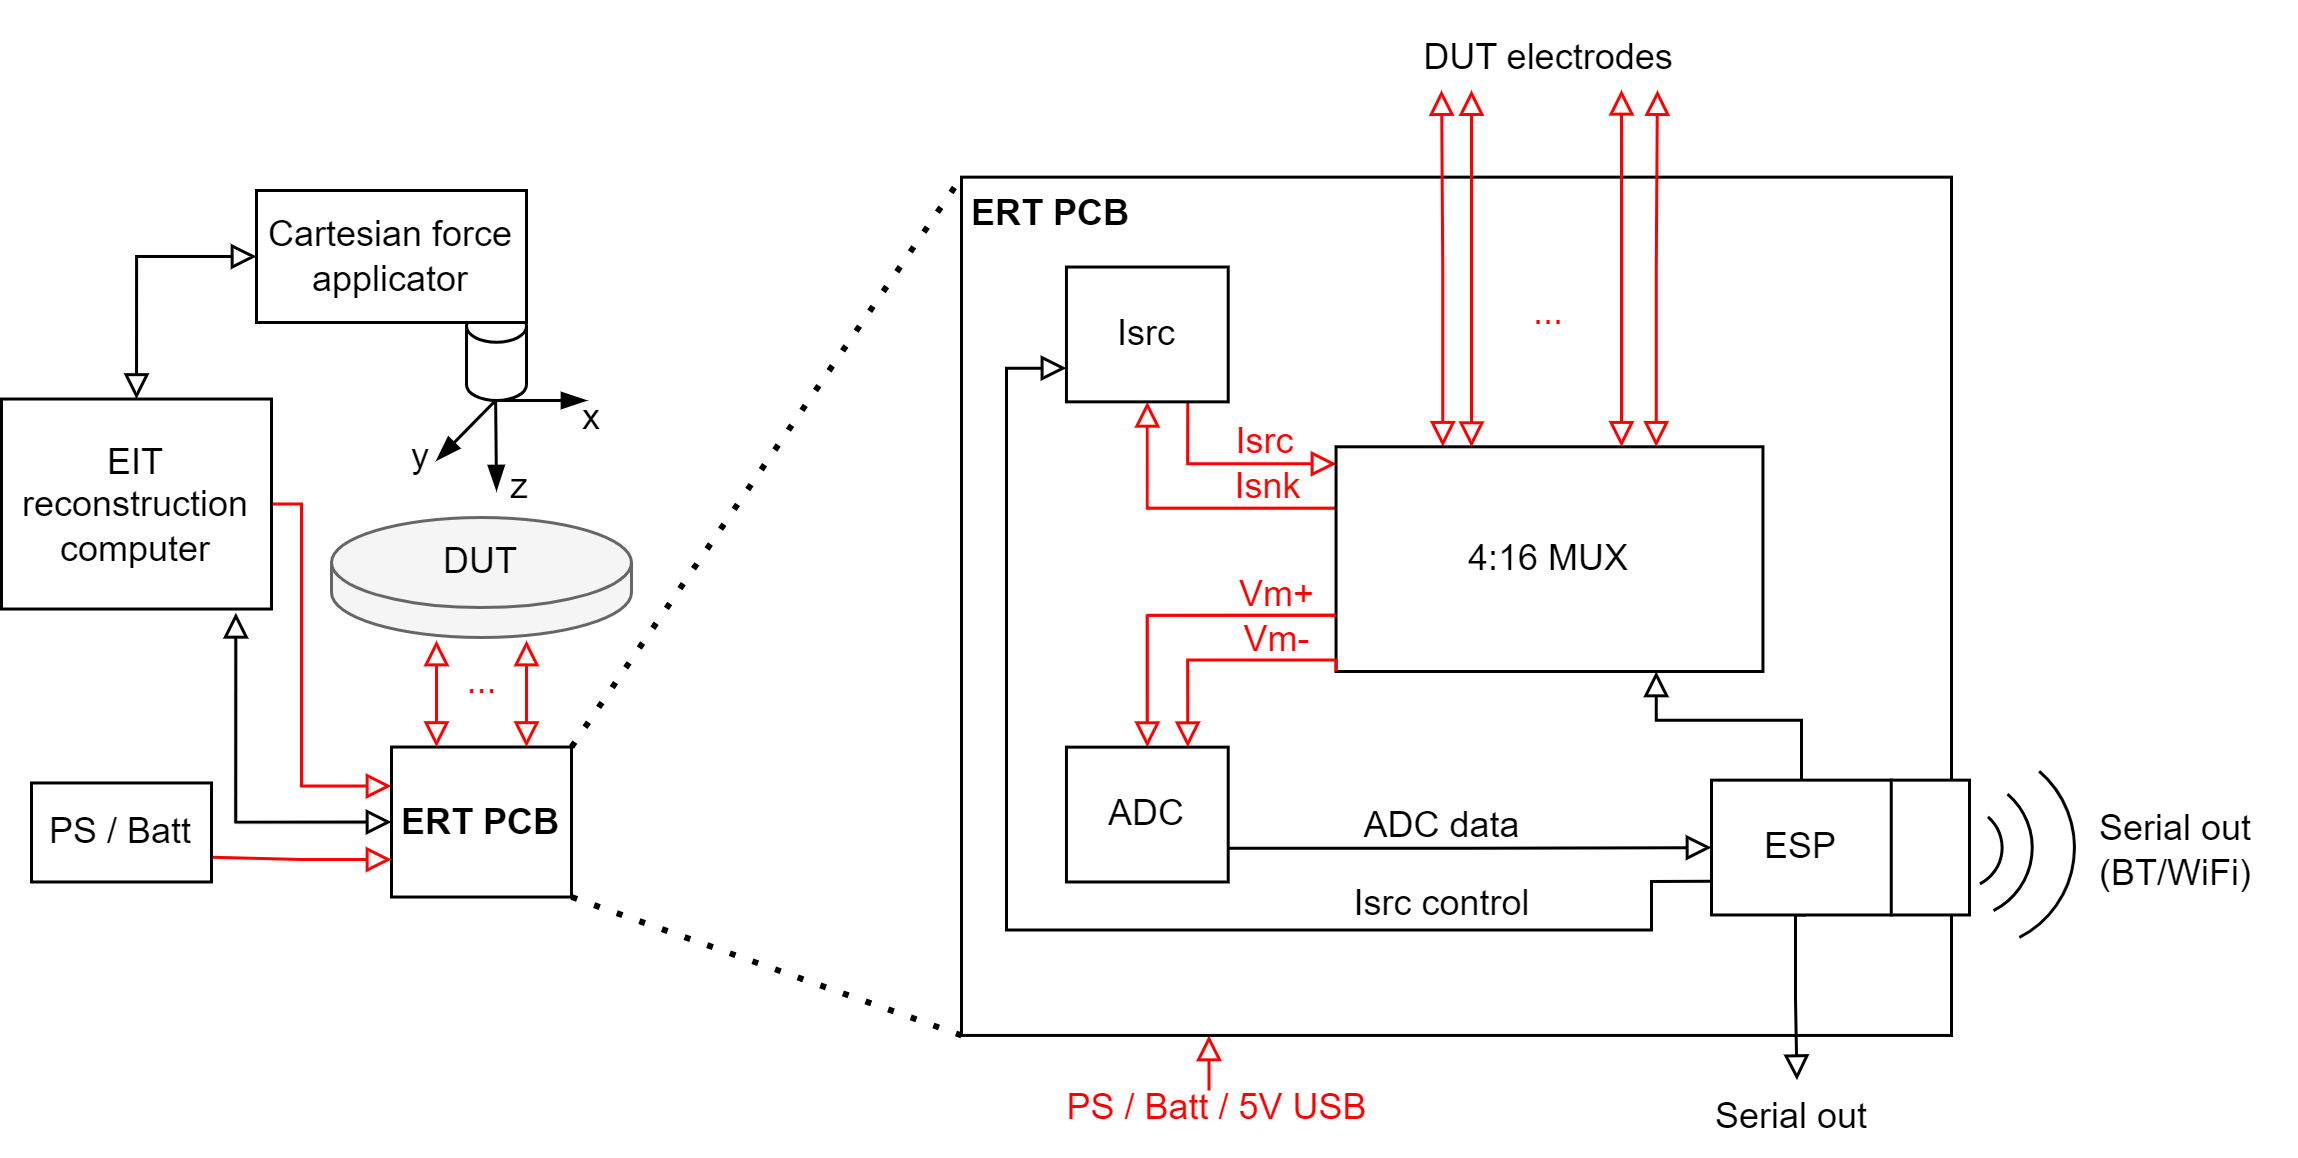

The diagram above was exported from draw.io. Its source (the exported page's mxGraphModel, read from the mxfile embedded in the PNG):
<mxGraphModel dx="814" dy="543" grid="1" gridSize="10" guides="1" tooltips="1" connect="1" arrows="1" fold="1" page="1" pageScale="1" pageWidth="827" pageHeight="1169" math="0" shadow="0">
  <root>
    <mxCell id="0" />
    <mxCell id="1" parent="0" />
    <mxCell id="PzqIe1YKlX3_jyHiNZFb-1" value="" style="shape=cylinder3;whiteSpace=wrap;html=1;boundedLbl=1;backgroundOutline=1;size=5.285714285714278;" vertex="1" parent="1">
      <mxGeometry x="425" y="210" width="20" height="30" as="geometry" />
    </mxCell>
    <mxCell id="PzqIe1YKlX3_jyHiNZFb-2" value="&lt;div&gt;&lt;br&gt;&lt;/div&gt;" style="shape=cylinder3;whiteSpace=wrap;html=1;boundedLbl=1;backgroundOutline=1;size=15;fillColor=#f5f5f5;fontColor=#333333;strokeColor=#666666;" vertex="1" parent="1">
      <mxGeometry x="380" y="279" width="100" height="40" as="geometry" />
    </mxCell>
    <mxCell id="PzqIe1YKlX3_jyHiNZFb-3" style="edgeStyle=orthogonalEdgeStyle;rounded=0;orthogonalLoop=1;jettySize=auto;html=1;exitX=0.868;exitY=1.018;exitDx=0;exitDy=0;entryX=0;entryY=0.5;entryDx=0;entryDy=0;startArrow=block;startFill=0;endArrow=block;endFill=0;exitPerimeter=0;" edge="1" parent="1" source="PzqIe1YKlX3_jyHiNZFb-5" target="PzqIe1YKlX3_jyHiNZFb-6">
      <mxGeometry relative="1" as="geometry">
        <mxPoint x="540" y="405.51" as="targetPoint" />
        <Array as="points">
          <mxPoint x="349" y="381" />
        </Array>
      </mxGeometry>
    </mxCell>
    <mxCell id="PzqIe1YKlX3_jyHiNZFb-4" style="edgeStyle=orthogonalEdgeStyle;rounded=0;orthogonalLoop=1;jettySize=auto;html=1;exitX=1;exitY=0.5;exitDx=0;exitDy=0;entryX=0;entryY=0.25;entryDx=0;entryDy=0;strokeColor=#FF0000;endArrow=block;endFill=0;fillColor=#f8cecc;" edge="1" parent="1" source="PzqIe1YKlX3_jyHiNZFb-5" target="PzqIe1YKlX3_jyHiNZFb-6">
      <mxGeometry relative="1" as="geometry">
        <Array as="points">
          <mxPoint x="370" y="274.51" />
          <mxPoint x="370" y="368.51" />
          <mxPoint x="400" y="368.51" />
        </Array>
      </mxGeometry>
    </mxCell>
    <mxCell id="PzqIe1YKlX3_jyHiNZFb-5" value="EIT reconstruction computer" style="rounded=0;whiteSpace=wrap;html=1;" vertex="1" parent="1">
      <mxGeometry x="270" y="239.51" width="90" height="70" as="geometry" />
    </mxCell>
    <mxCell id="PzqIe1YKlX3_jyHiNZFb-6" value="&lt;b&gt;ERT PCB&lt;/b&gt;" style="rounded=0;whiteSpace=wrap;html=1;" vertex="1" parent="1">
      <mxGeometry x="400" y="355.51" width="60" height="50" as="geometry" />
    </mxCell>
    <mxCell id="PzqIe1YKlX3_jyHiNZFb-9" style="edgeStyle=orthogonalEdgeStyle;rounded=0;orthogonalLoop=1;jettySize=auto;html=1;exitX=0;exitY=0.5;exitDx=0;exitDy=0;entryX=0.5;entryY=0;entryDx=0;entryDy=0;startArrow=block;startFill=0;endArrow=block;endFill=0;" edge="1" parent="1" source="PzqIe1YKlX3_jyHiNZFb-10" target="PzqIe1YKlX3_jyHiNZFb-5">
      <mxGeometry relative="1" as="geometry" />
    </mxCell>
    <mxCell id="PzqIe1YKlX3_jyHiNZFb-10" value="Cartesian force applicator" style="rounded=0;whiteSpace=wrap;html=1;" vertex="1" parent="1">
      <mxGeometry x="355" y="170" width="90" height="44" as="geometry" />
    </mxCell>
    <mxCell id="PzqIe1YKlX3_jyHiNZFb-11" value="" style="endArrow=blockThin;html=1;rounded=0;endFill=1;" edge="1" parent="1">
      <mxGeometry width="50" height="50" relative="1" as="geometry">
        <mxPoint x="434.71" y="240" as="sourcePoint" />
        <mxPoint x="435" y="270" as="targetPoint" />
      </mxGeometry>
    </mxCell>
    <mxCell id="PzqIe1YKlX3_jyHiNZFb-12" value="" style="endArrow=blockThin;html=1;rounded=0;endFill=1;" edge="1" parent="1">
      <mxGeometry width="50" height="50" relative="1" as="geometry">
        <mxPoint x="434.71" y="240" as="sourcePoint" />
        <mxPoint x="465" y="240" as="targetPoint" />
      </mxGeometry>
    </mxCell>
    <mxCell id="PzqIe1YKlX3_jyHiNZFb-13" value="" style="endArrow=blockThin;html=1;rounded=0;endFill=1;" edge="1" parent="1">
      <mxGeometry width="50" height="50" relative="1" as="geometry">
        <mxPoint x="434.71" y="240" as="sourcePoint" />
        <mxPoint x="415" y="260" as="targetPoint" />
      </mxGeometry>
    </mxCell>
    <mxCell id="PzqIe1YKlX3_jyHiNZFb-14" value="x" style="text;html=1;strokeColor=none;fillColor=none;align=center;verticalAlign=middle;whiteSpace=wrap;rounded=0;" vertex="1" parent="1">
      <mxGeometry x="462" y="236" width="10" height="20" as="geometry" />
    </mxCell>
    <mxCell id="PzqIe1YKlX3_jyHiNZFb-15" value="y" style="text;html=1;strokeColor=none;fillColor=none;align=center;verticalAlign=middle;whiteSpace=wrap;rounded=0;" vertex="1" parent="1">
      <mxGeometry x="405" y="249" width="10" height="20" as="geometry" />
    </mxCell>
    <mxCell id="PzqIe1YKlX3_jyHiNZFb-16" value="z" style="text;html=1;strokeColor=none;fillColor=none;align=center;verticalAlign=middle;whiteSpace=wrap;rounded=0;" vertex="1" parent="1">
      <mxGeometry x="438" y="259" width="10" height="20" as="geometry" />
    </mxCell>
    <mxCell id="PzqIe1YKlX3_jyHiNZFb-17" value="DUT" style="text;html=1;strokeColor=none;fillColor=none;align=center;verticalAlign=middle;whiteSpace=wrap;rounded=0;" vertex="1" parent="1">
      <mxGeometry x="415" y="284" width="30" height="20" as="geometry" />
    </mxCell>
    <mxCell id="PzqIe1YKlX3_jyHiNZFb-18" style="edgeStyle=orthogonalEdgeStyle;rounded=0;orthogonalLoop=1;jettySize=auto;html=1;exitX=0.5;exitY=0;exitDx=0;exitDy=0;strokeColor=#FF0000;startArrow=block;startFill=0;endArrow=block;endFill=0;fillColor=#f8cecc;" edge="1" parent="1">
      <mxGeometry relative="1" as="geometry">
        <mxPoint x="415" y="355.51" as="sourcePoint" />
        <mxPoint x="415" y="320" as="targetPoint" />
      </mxGeometry>
    </mxCell>
    <mxCell id="PzqIe1YKlX3_jyHiNZFb-69" style="edgeStyle=orthogonalEdgeStyle;rounded=0;orthogonalLoop=1;jettySize=auto;html=1;exitX=0.25;exitY=1;exitDx=0;exitDy=0;startArrow=block;startFill=0;endArrow=none;endFill=0;fillColor=#f8cecc;strokeColor=#FF0000;" edge="1" parent="1" source="PzqIe1YKlX3_jyHiNZFb-19">
      <mxGeometry relative="1" as="geometry">
        <mxPoint x="672.5" y="470" as="targetPoint" />
      </mxGeometry>
    </mxCell>
    <mxCell id="PzqIe1YKlX3_jyHiNZFb-19" value="" style="rounded=0;whiteSpace=wrap;html=1;" vertex="1" parent="1">
      <mxGeometry x="590" y="165.55" width="330" height="286.1" as="geometry" />
    </mxCell>
    <mxCell id="PzqIe1YKlX3_jyHiNZFb-31" style="edgeStyle=orthogonalEdgeStyle;rounded=0;orthogonalLoop=1;jettySize=auto;html=1;exitX=0.002;exitY=0.274;exitDx=0;exitDy=0;entryX=0.5;entryY=1;entryDx=0;entryDy=0;endArrow=block;endFill=0;startArrow=none;startFill=0;fillColor=#f8cecc;strokeColor=#FF0000;exitPerimeter=0;" edge="1" parent="1" source="PzqIe1YKlX3_jyHiNZFb-23" target="PzqIe1YKlX3_jyHiNZFb-24">
      <mxGeometry relative="1" as="geometry" />
    </mxCell>
    <mxCell id="PzqIe1YKlX3_jyHiNZFb-32" style="edgeStyle=orthogonalEdgeStyle;rounded=0;orthogonalLoop=1;jettySize=auto;html=1;exitX=0.001;exitY=0.076;exitDx=0;exitDy=0;entryX=0.75;entryY=1;entryDx=0;entryDy=0;endArrow=none;endFill=0;startArrow=block;startFill=0;exitPerimeter=0;fillColor=#f8cecc;strokeColor=#FF0000;" edge="1" parent="1" source="PzqIe1YKlX3_jyHiNZFb-23" target="PzqIe1YKlX3_jyHiNZFb-24">
      <mxGeometry relative="1" as="geometry">
        <Array as="points">
          <mxPoint x="665" y="261.55" />
        </Array>
      </mxGeometry>
    </mxCell>
    <mxCell id="PzqIe1YKlX3_jyHiNZFb-40" style="edgeStyle=orthogonalEdgeStyle;rounded=0;orthogonalLoop=1;jettySize=auto;html=1;exitX=0.25;exitY=0;exitDx=0;exitDy=0;endArrow=block;endFill=0;startArrow=block;startFill=0;fillColor=#f8cecc;strokeColor=#FF0000;" edge="1" parent="1" source="PzqIe1YKlX3_jyHiNZFb-23">
      <mxGeometry relative="1" as="geometry">
        <mxPoint x="750" y="136.55" as="targetPoint" />
      </mxGeometry>
    </mxCell>
    <mxCell id="PzqIe1YKlX3_jyHiNZFb-23" value="4:16 MUX" style="rounded=0;whiteSpace=wrap;html=1;" vertex="1" parent="1">
      <mxGeometry x="714.8533333333334" y="255.4255186721992" width="142.30095238095237" height="74.89626556016597" as="geometry" />
    </mxCell>
    <mxCell id="PzqIe1YKlX3_jyHiNZFb-24" value="Isrc" style="rounded=0;whiteSpace=wrap;html=1;" vertex="1" parent="1">
      <mxGeometry x="624.9790476190476" y="195.50850622406642" width="53.924571428571426" height="44.93775933609958" as="geometry" />
    </mxCell>
    <mxCell id="PzqIe1YKlX3_jyHiNZFb-27" style="edgeStyle=orthogonalEdgeStyle;rounded=0;orthogonalLoop=1;jettySize=auto;html=1;exitX=0.75;exitY=0;exitDx=0;exitDy=0;entryX=0;entryY=1;entryDx=0;entryDy=0;endArrow=none;endFill=0;startArrow=block;startFill=0;fillColor=#f8cecc;strokeColor=#FF0000;" edge="1" parent="1" source="PzqIe1YKlX3_jyHiNZFb-26" target="PzqIe1YKlX3_jyHiNZFb-23">
      <mxGeometry relative="1" as="geometry">
        <Array as="points">
          <mxPoint x="665" y="326.55" />
          <mxPoint x="715" y="326.55" />
        </Array>
      </mxGeometry>
    </mxCell>
    <mxCell id="PzqIe1YKlX3_jyHiNZFb-28" style="edgeStyle=orthogonalEdgeStyle;rounded=0;orthogonalLoop=1;jettySize=auto;html=1;exitX=0.5;exitY=0;exitDx=0;exitDy=0;entryX=0;entryY=0.75;entryDx=0;entryDy=0;endArrow=none;endFill=0;startArrow=block;startFill=0;fillColor=#f8cecc;strokeColor=#FF0000;" edge="1" parent="1" source="PzqIe1YKlX3_jyHiNZFb-26" target="PzqIe1YKlX3_jyHiNZFb-23">
      <mxGeometry relative="1" as="geometry" />
    </mxCell>
    <mxCell id="PzqIe1YKlX3_jyHiNZFb-35" style="edgeStyle=orthogonalEdgeStyle;rounded=0;orthogonalLoop=1;jettySize=auto;html=1;exitX=1;exitY=0.75;exitDx=0;exitDy=0;entryX=0;entryY=0.5;entryDx=0;entryDy=0;endArrow=block;endFill=0;" edge="1" parent="1" source="PzqIe1YKlX3_jyHiNZFb-26" target="PzqIe1YKlX3_jyHiNZFb-33">
      <mxGeometry relative="1" as="geometry" />
    </mxCell>
    <mxCell id="PzqIe1YKlX3_jyHiNZFb-26" value="ADC" style="rounded=0;whiteSpace=wrap;html=1;" vertex="1" parent="1">
      <mxGeometry x="624.9790476190476" y="355.54896265560166" width="53.924571428571426" height="44.93775933609958" as="geometry" />
    </mxCell>
    <mxCell id="PzqIe1YKlX3_jyHiNZFb-34" style="edgeStyle=orthogonalEdgeStyle;rounded=0;orthogonalLoop=1;jettySize=auto;html=1;exitX=0.5;exitY=0;exitDx=0;exitDy=0;entryX=0.75;entryY=1;entryDx=0;entryDy=0;endArrow=block;endFill=0;" edge="1" parent="1" source="PzqIe1YKlX3_jyHiNZFb-33" target="PzqIe1YKlX3_jyHiNZFb-23">
      <mxGeometry relative="1" as="geometry" />
    </mxCell>
    <mxCell id="PzqIe1YKlX3_jyHiNZFb-36" style="edgeStyle=orthogonalEdgeStyle;rounded=0;orthogonalLoop=1;jettySize=auto;html=1;exitX=0;exitY=0.75;exitDx=0;exitDy=0;entryX=0;entryY=0.75;entryDx=0;entryDy=0;endArrow=block;endFill=0;" edge="1" parent="1" source="PzqIe1YKlX3_jyHiNZFb-33" target="PzqIe1YKlX3_jyHiNZFb-24">
      <mxGeometry relative="1" as="geometry">
        <Array as="points">
          <mxPoint x="820" y="400.55" />
          <mxPoint x="820" y="416.55" />
          <mxPoint x="605" y="416.55" />
          <mxPoint x="605" y="229.55" />
        </Array>
      </mxGeometry>
    </mxCell>
    <mxCell id="PzqIe1YKlX3_jyHiNZFb-38" style="edgeStyle=orthogonalEdgeStyle;rounded=0;orthogonalLoop=1;jettySize=auto;html=1;exitX=0.5;exitY=1;exitDx=0;exitDy=0;entryX=0.5;entryY=0;entryDx=0;entryDy=0;endArrow=block;endFill=0;" edge="1" parent="1">
      <mxGeometry relative="1" as="geometry">
        <mxPoint x="871.52" y="411.49000000000007" as="sourcePoint" />
        <mxPoint x="868.48" y="466.55" as="targetPoint" />
        <Array as="points">
          <mxPoint x="868" y="411.55" />
          <mxPoint x="868" y="439.55" />
          <mxPoint x="868" y="439.55" />
        </Array>
      </mxGeometry>
    </mxCell>
    <mxCell id="PzqIe1YKlX3_jyHiNZFb-33" value="ESP" style="rounded=0;whiteSpace=wrap;html=1;" vertex="1" parent="1">
      <mxGeometry x="840" y="366.55" width="60" height="44.94" as="geometry" />
    </mxCell>
    <mxCell id="PzqIe1YKlX3_jyHiNZFb-37" value="Serial out" style="rounded=0;whiteSpace=wrap;html=1;strokeColor=none;" vertex="1" parent="1">
      <mxGeometry x="826.96" y="466.55" width="80" height="24.9" as="geometry" />
    </mxCell>
    <mxCell id="PzqIe1YKlX3_jyHiNZFb-41" style="edgeStyle=orthogonalEdgeStyle;rounded=0;orthogonalLoop=1;jettySize=auto;html=1;exitX=0.75;exitY=0;exitDx=0;exitDy=0;endArrow=block;endFill=0;startArrow=block;startFill=0;fillColor=#f8cecc;strokeColor=#FF0000;" edge="1" parent="1" source="PzqIe1YKlX3_jyHiNZFb-23">
      <mxGeometry relative="1" as="geometry">
        <mxPoint x="820" y="255.43" as="sourcePoint" />
        <mxPoint x="822" y="136.55" as="targetPoint" />
      </mxGeometry>
    </mxCell>
    <mxCell id="PzqIe1YKlX3_jyHiNZFb-42" style="edgeStyle=orthogonalEdgeStyle;rounded=0;orthogonalLoop=1;jettySize=auto;html=1;exitX=0.25;exitY=0;exitDx=0;exitDy=0;endArrow=block;endFill=0;startArrow=block;startFill=0;fillColor=#f8cecc;strokeColor=#FF0000;" edge="1" parent="1">
      <mxGeometry relative="1" as="geometry">
        <mxPoint x="760" y="255.55" as="sourcePoint" />
        <mxPoint x="760" y="136.55" as="targetPoint" />
      </mxGeometry>
    </mxCell>
    <mxCell id="PzqIe1YKlX3_jyHiNZFb-44" style="edgeStyle=orthogonalEdgeStyle;rounded=0;orthogonalLoop=1;jettySize=auto;html=1;exitX=0.25;exitY=0;exitDx=0;exitDy=0;endArrow=block;endFill=0;startArrow=block;startFill=0;fillColor=#f8cecc;strokeColor=#FF0000;" edge="1" parent="1">
      <mxGeometry relative="1" as="geometry">
        <mxPoint x="810" y="255.43" as="sourcePoint" />
        <mxPoint x="810" y="136.43" as="targetPoint" />
      </mxGeometry>
    </mxCell>
    <mxCell id="PzqIe1YKlX3_jyHiNZFb-45" value="&lt;font color=&quot;#ff0000&quot;&gt;...&lt;/font&gt;" style="text;html=1;align=center;verticalAlign=middle;whiteSpace=wrap;rounded=0;" vertex="1" parent="1">
      <mxGeometry x="756" y="195.51" width="60" height="30" as="geometry" />
    </mxCell>
    <mxCell id="PzqIe1YKlX3_jyHiNZFb-47" value="DUT electrodes" style="text;html=1;align=center;verticalAlign=middle;whiteSpace=wrap;rounded=0;" vertex="1" parent="1">
      <mxGeometry x="726" y="106.55" width="120" height="39" as="geometry" />
    </mxCell>
    <mxCell id="PzqIe1YKlX3_jyHiNZFb-48" value="Isrc control" style="text;html=1;align=center;verticalAlign=middle;whiteSpace=wrap;rounded=0;" vertex="1" parent="1">
      <mxGeometry x="714.9" y="392.55" width="71.1" height="30" as="geometry" />
    </mxCell>
    <mxCell id="PzqIe1YKlX3_jyHiNZFb-49" value="ADC data" style="text;html=1;align=center;verticalAlign=middle;whiteSpace=wrap;rounded=0;" vertex="1" parent="1">
      <mxGeometry x="714.85" y="366.55000000000007" width="71.1" height="30" as="geometry" />
    </mxCell>
    <mxCell id="PzqIe1YKlX3_jyHiNZFb-52" value="Serial out (BT/WiFi)" style="rounded=0;whiteSpace=wrap;html=1;strokeColor=none;" vertex="1" parent="1">
      <mxGeometry x="954.98" y="371.57" width="80" height="36.03" as="geometry" />
    </mxCell>
    <mxCell id="PzqIe1YKlX3_jyHiNZFb-53" value="" style="verticalLabelPosition=bottom;verticalAlign=top;html=1;shape=mxgraph.basic.arc;startAngle=0.11254276108459825;endAngle=0.42547812774912636;" vertex="1" parent="1">
      <mxGeometry x="909.88" y="375.58000000000004" width="27" height="27" as="geometry" />
    </mxCell>
    <mxCell id="PzqIe1YKlX3_jyHiNZFb-54" value="" style="verticalLabelPosition=bottom;verticalAlign=top;html=1;shape=mxgraph.basic.arc;startAngle=0.11254276108459825;endAngle=0.42547812774912636;" vertex="1" parent="1">
      <mxGeometry x="899.88" y="365.56" width="47.04" height="47.04" as="geometry" />
    </mxCell>
    <mxCell id="PzqIe1YKlX3_jyHiNZFb-55" value="" style="verticalLabelPosition=bottom;verticalAlign=top;html=1;shape=mxgraph.basic.arc;startAngle=0.11254276108459825;endAngle=0.42547812774912636;" vertex="1" parent="1">
      <mxGeometry x="893.92" y="355.55" width="67.06" height="67.06" as="geometry" />
    </mxCell>
    <mxCell id="PzqIe1YKlX3_jyHiNZFb-56" value="" style="rounded=0;whiteSpace=wrap;html=1;" vertex="1" parent="1">
      <mxGeometry x="899.92" y="366.55" width="26.08" height="44.94" as="geometry" />
    </mxCell>
    <mxCell id="PzqIe1YKlX3_jyHiNZFb-58" style="edgeStyle=orthogonalEdgeStyle;rounded=0;orthogonalLoop=1;jettySize=auto;html=1;exitX=0;exitY=0.75;exitDx=0;exitDy=0;entryX=1;entryY=0.75;entryDx=0;entryDy=0;strokeColor=#FF0000;startArrow=block;startFill=0;endArrow=none;endFill=0;fillColor=#f8cecc;" edge="1" parent="1" source="PzqIe1YKlX3_jyHiNZFb-6" target="PzqIe1YKlX3_jyHiNZFb-21">
      <mxGeometry relative="1" as="geometry">
        <mxPoint x="440" y="365.51" as="sourcePoint" />
        <mxPoint x="440" y="341.51" as="targetPoint" />
        <Array as="points">
          <mxPoint x="370" y="393" />
        </Array>
      </mxGeometry>
    </mxCell>
    <mxCell id="PzqIe1YKlX3_jyHiNZFb-21" value="PS / Batt" style="rounded=0;whiteSpace=wrap;html=1;" vertex="1" parent="1">
      <mxGeometry x="280" y="367.49" width="60" height="33" as="geometry" />
    </mxCell>
    <mxCell id="PzqIe1YKlX3_jyHiNZFb-59" value="&lt;b&gt;ERT PCB&lt;/b&gt;" style="text;html=1;align=center;verticalAlign=middle;whiteSpace=wrap;rounded=0;" vertex="1" parent="1">
      <mxGeometry x="590" y="165.55" width="60" height="25.51" as="geometry" />
    </mxCell>
    <mxCell id="PzqIe1YKlX3_jyHiNZFb-60" style="edgeStyle=orthogonalEdgeStyle;rounded=0;orthogonalLoop=1;jettySize=auto;html=1;exitX=0.5;exitY=0;exitDx=0;exitDy=0;strokeColor=#FF0000;startArrow=block;startFill=0;endArrow=block;endFill=0;fillColor=#f8cecc;" edge="1" parent="1">
      <mxGeometry relative="1" as="geometry">
        <mxPoint x="445" y="355.51" as="sourcePoint" />
        <mxPoint x="445" y="320" as="targetPoint" />
      </mxGeometry>
    </mxCell>
    <mxCell id="PzqIe1YKlX3_jyHiNZFb-61" value="&lt;font color=&quot;#ff0000&quot;&gt;...&lt;/font&gt;" style="text;html=1;align=center;verticalAlign=middle;whiteSpace=wrap;rounded=0;fillColor=none;strokeColor=none;" vertex="1" parent="1">
      <mxGeometry x="422.5" y="319" width="15" height="30" as="geometry" />
    </mxCell>
    <mxCell id="PzqIe1YKlX3_jyHiNZFb-63" value="" style="endArrow=none;dashed=1;html=1;dashPattern=1 3;strokeWidth=2;rounded=0;entryX=0;entryY=0;entryDx=0;entryDy=0;exitX=1;exitY=0;exitDx=0;exitDy=0;" edge="1" parent="1" source="PzqIe1YKlX3_jyHiNZFb-6" target="PzqIe1YKlX3_jyHiNZFb-59">
      <mxGeometry width="50" height="50" relative="1" as="geometry">
        <mxPoint x="480" y="355.55" as="sourcePoint" />
        <mxPoint x="530" y="180" as="targetPoint" />
      </mxGeometry>
    </mxCell>
    <mxCell id="PzqIe1YKlX3_jyHiNZFb-64" value="" style="endArrow=none;dashed=1;html=1;dashPattern=1 3;strokeWidth=2;rounded=0;entryX=0;entryY=1;entryDx=0;entryDy=0;exitX=1;exitY=1;exitDx=0;exitDy=0;" edge="1" parent="1" source="PzqIe1YKlX3_jyHiNZFb-6" target="PzqIe1YKlX3_jyHiNZFb-19">
      <mxGeometry width="50" height="50" relative="1" as="geometry">
        <mxPoint x="490" y="365.55" as="sourcePoint" />
        <mxPoint x="600" y="176" as="targetPoint" />
      </mxGeometry>
    </mxCell>
    <mxCell id="PzqIe1YKlX3_jyHiNZFb-68" value="&lt;font color=&quot;#ff0000&quot;&gt;PS / Batt / 5V USB&lt;/font&gt;" style="rounded=0;whiteSpace=wrap;html=1;strokeColor=none;fillColor=none;" vertex="1" parent="1">
      <mxGeometry x="620" y="459.5" width="111.1" height="33" as="geometry" />
    </mxCell>
    <mxCell id="PzqIe1YKlX3_jyHiNZFb-70" value="&lt;font color=&quot;#ff0000&quot;&gt;Vm+&lt;/font&gt;" style="text;html=1;align=center;verticalAlign=middle;whiteSpace=wrap;rounded=0;" vertex="1" parent="1">
      <mxGeometry x="660.0000000000001" y="290.00000000000006" width="71.1" height="30" as="geometry" />
    </mxCell>
    <mxCell id="PzqIe1YKlX3_jyHiNZFb-71" value="&lt;font color=&quot;#ff0000&quot;&gt;Vm-&lt;/font&gt;" style="text;html=1;align=center;verticalAlign=middle;whiteSpace=wrap;rounded=0;" vertex="1" parent="1">
      <mxGeometry x="660.0000000000001" y="305.00000000000006" width="71.1" height="30" as="geometry" />
    </mxCell>
    <mxCell id="PzqIe1YKlX3_jyHiNZFb-72" value="&lt;font color=&quot;#ff0000&quot;&gt;Isrc&lt;/font&gt;" style="text;html=1;align=center;verticalAlign=middle;whiteSpace=wrap;rounded=0;" vertex="1" parent="1">
      <mxGeometry x="678.9" y="249" width="25.1" height="9.5" as="geometry" />
    </mxCell>
    <mxCell id="PzqIe1YKlX3_jyHiNZFb-73" value="&lt;font color=&quot;#ff0000&quot;&gt;Isnk&lt;/font&gt;" style="text;html=1;align=center;verticalAlign=middle;whiteSpace=wrap;rounded=0;" vertex="1" parent="1">
      <mxGeometry x="678.9" y="262.75" width="27" height="12.5" as="geometry" />
    </mxCell>
  </root>
</mxGraphModel>